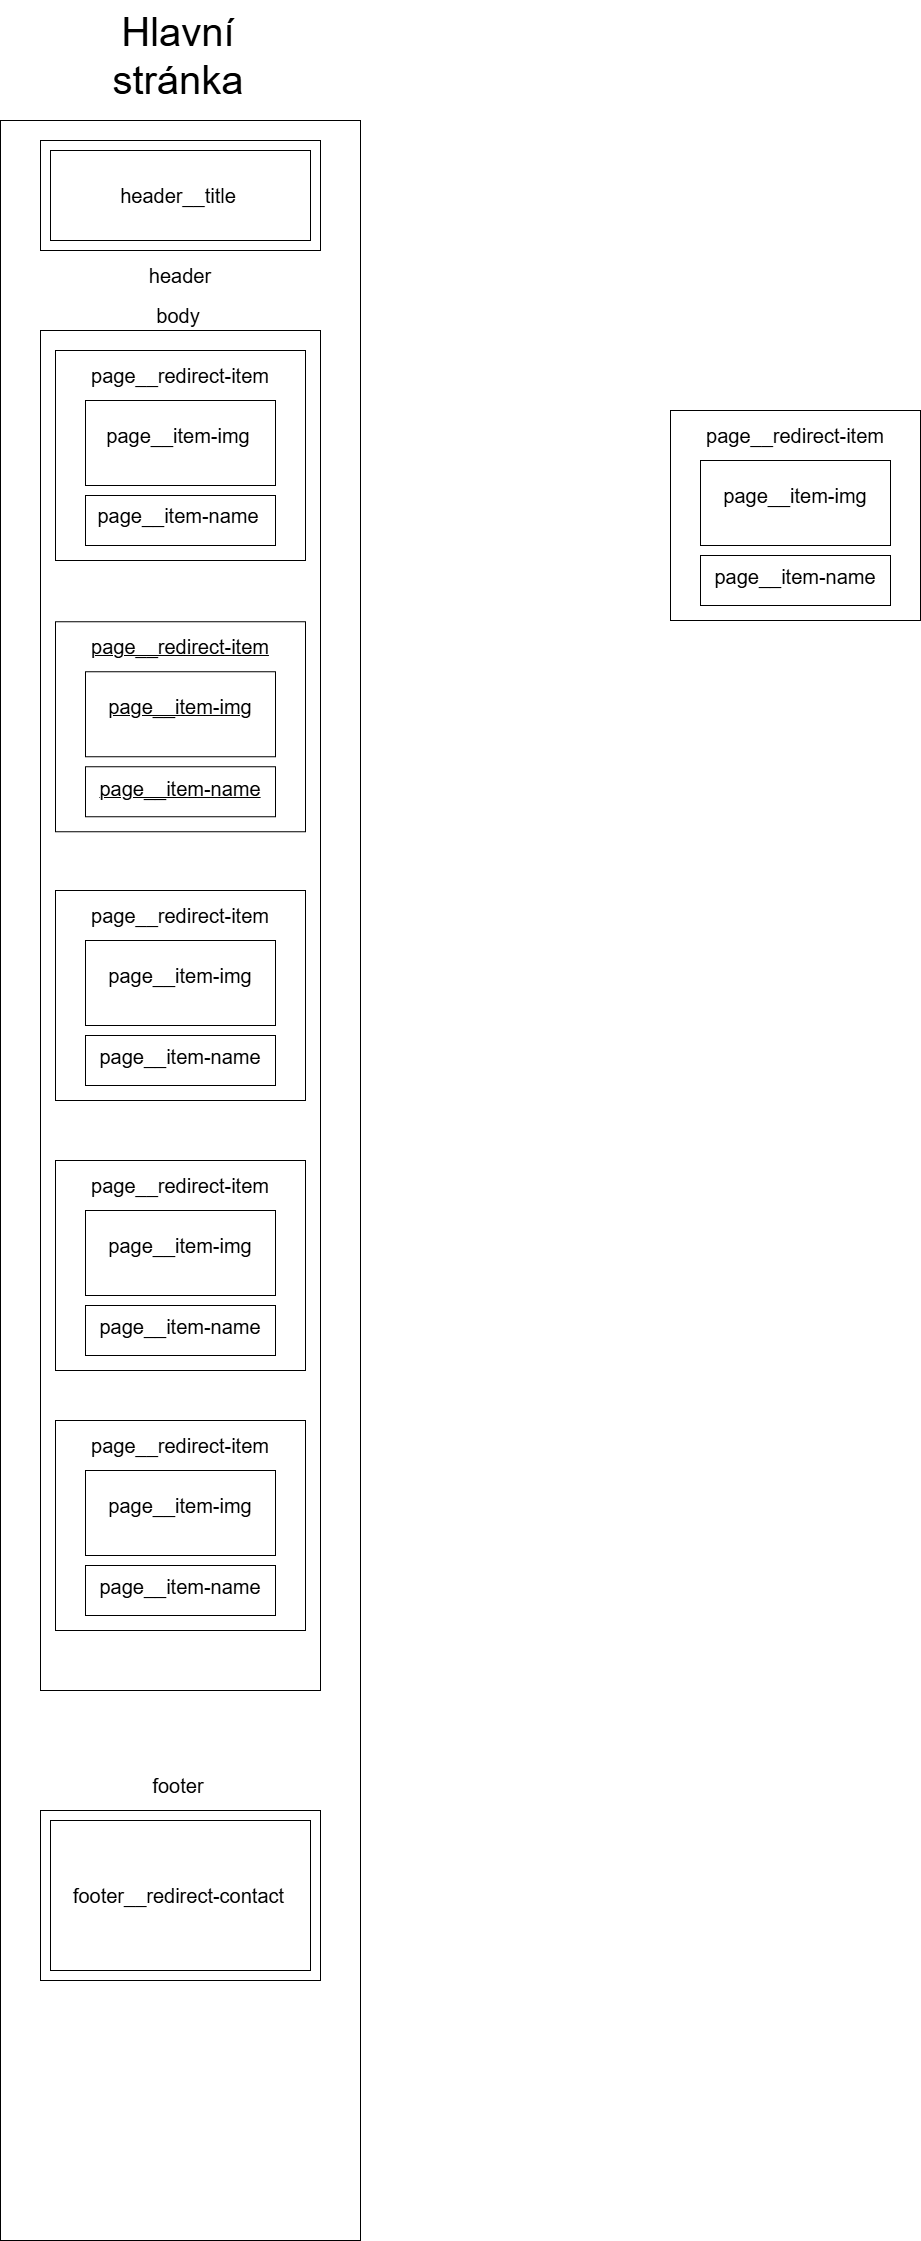

The diagram above was exported from draw.io. Its source (the exported page's mxGraphModel, read from the mxfile embedded in the PNG):
<mxGraphModel dx="1664" dy="848" grid="1" gridSize="10" guides="1" tooltips="1" connect="1" arrows="1" fold="1" page="1" pageScale="1" pageWidth="827" pageHeight="1169" math="0" shadow="0">
  <root>
    <mxCell id="0" />
    <mxCell id="1" parent="0" />
    <mxCell id="-mh9jAOSpk0xRCX2S7sP-1" parent="1" style="rounded=0;whiteSpace=wrap;html=1;fillColor=none;" value="" vertex="1">
      <mxGeometry height="2120" width="360" x="120" y="160" as="geometry" />
    </mxCell>
    <mxCell id="-mh9jAOSpk0xRCX2S7sP-2" parent="1" style="rounded=0;whiteSpace=wrap;html=1;fillColor=none;" value="" vertex="1">
      <mxGeometry height="110" width="280" x="160" y="180" as="geometry" />
    </mxCell>
    <mxCell id="-mh9jAOSpk0xRCX2S7sP-3" parent="1" style="text;html=1;whiteSpace=wrap;strokeColor=none;fillColor=none;align=center;verticalAlign=middle;rounded=0;" value="&lt;font style=&quot;font-size: 40px;&quot;&gt;Hlavní stránka&lt;/font&gt;" vertex="1">
      <mxGeometry height="110" width="230" x="183" y="40" as="geometry" />
    </mxCell>
    <mxCell id="-mh9jAOSpk0xRCX2S7sP-4" parent="1" style="rounded=0;whiteSpace=wrap;html=1;fillColor=none;" value="" vertex="1">
      <mxGeometry height="90" width="260" x="170" y="190" as="geometry" />
    </mxCell>
    <mxCell id="-mh9jAOSpk0xRCX2S7sP-5" parent="1" style="text;html=1;whiteSpace=wrap;strokeColor=none;fillColor=none;align=center;verticalAlign=middle;rounded=0;" value="&lt;font style=&quot;font-size: 20px;&quot;&gt;header&lt;/font&gt;" vertex="1">
      <mxGeometry height="30" width="120" x="240" y="300" as="geometry" />
    </mxCell>
    <mxCell id="-mh9jAOSpk0xRCX2S7sP-6" parent="1" style="text;html=1;whiteSpace=wrap;strokeColor=none;fillColor=none;align=center;verticalAlign=middle;rounded=0;" value="&lt;font style=&quot;font-size: 20px;&quot;&gt;header__title&lt;/font&gt;" vertex="1">
      <mxGeometry height="30" width="120" x="238" y="220" as="geometry" />
    </mxCell>
    <mxCell id="-mh9jAOSpk0xRCX2S7sP-7" parent="1" style="rounded=0;whiteSpace=wrap;html=1;fillColor=none;" value="" vertex="1">
      <mxGeometry height="1360" width="280" x="160" y="370" as="geometry" />
    </mxCell>
    <mxCell id="-mh9jAOSpk0xRCX2S7sP-9" parent="1" style="rounded=0;whiteSpace=wrap;html=1;fillColor=none;" value="" vertex="1">
      <mxGeometry height="210" width="250" x="175" y="390" as="geometry" />
    </mxCell>
    <mxCell id="-mh9jAOSpk0xRCX2S7sP-10" parent="1" style="rounded=0;whiteSpace=wrap;html=1;fillColor=none;" value="" vertex="1">
      <mxGeometry height="50" width="190" x="205" y="535" as="geometry" />
    </mxCell>
    <mxCell id="-mh9jAOSpk0xRCX2S7sP-11" parent="1" style="rounded=0;whiteSpace=wrap;html=1;fillColor=none;" value="" vertex="1">
      <mxGeometry height="85" width="190" x="205" y="440" as="geometry" />
    </mxCell>
    <mxCell id="-mh9jAOSpk0xRCX2S7sP-12" parent="1" style="text;html=1;whiteSpace=wrap;strokeColor=none;fillColor=none;align=center;verticalAlign=middle;rounded=0;" value="&lt;font style=&quot;font-size: 20px;&quot;&gt;page__redirect-item&lt;/font&gt;" vertex="1">
      <mxGeometry height="70" width="210" x="195" y="380" as="geometry" />
    </mxCell>
    <mxCell id="-mh9jAOSpk0xRCX2S7sP-13" parent="1" style="text;html=1;whiteSpace=wrap;strokeColor=none;fillColor=none;align=center;verticalAlign=middle;rounded=0;" value="&lt;font style=&quot;font-size: 20px;&quot;&gt;page__item-img&lt;/font&gt;" vertex="1">
      <mxGeometry height="70" width="210" x="193" y="440" as="geometry" />
    </mxCell>
    <mxCell id="-mh9jAOSpk0xRCX2S7sP-14" parent="1" style="text;html=1;whiteSpace=wrap;strokeColor=none;fillColor=none;align=center;verticalAlign=middle;rounded=0;" value="&lt;font style=&quot;font-size: 20px;&quot;&gt;page__item-name&lt;/font&gt;" vertex="1">
      <mxGeometry height="70" width="210" x="193" y="520" as="geometry" />
    </mxCell>
    <mxCell id="-mh9jAOSpk0xRCX2S7sP-15" parent="1" style="rounded=0;whiteSpace=wrap;html=1;fillColor=none;" value="" vertex="1">
      <mxGeometry height="210" width="250" x="790" y="450" as="geometry" />
    </mxCell>
    <mxCell id="-mh9jAOSpk0xRCX2S7sP-16" parent="1" style="rounded=0;whiteSpace=wrap;html=1;fillColor=none;" value="" vertex="1">
      <mxGeometry height="50" width="190" x="820" y="595" as="geometry" />
    </mxCell>
    <mxCell id="-mh9jAOSpk0xRCX2S7sP-17" parent="1" style="rounded=0;whiteSpace=wrap;html=1;fillColor=none;" value="" vertex="1">
      <mxGeometry height="85" width="190" x="820" y="500" as="geometry" />
    </mxCell>
    <mxCell id="-mh9jAOSpk0xRCX2S7sP-18" parent="1" style="text;html=1;whiteSpace=wrap;strokeColor=none;fillColor=none;align=center;verticalAlign=middle;rounded=0;" value="&lt;font style=&quot;font-size: 20px;&quot;&gt;page__redirect-item&lt;/font&gt;" vertex="1">
      <mxGeometry height="70" width="210" x="810" y="440" as="geometry" />
    </mxCell>
    <mxCell id="-mh9jAOSpk0xRCX2S7sP-19" parent="1" style="text;html=1;whiteSpace=wrap;strokeColor=none;fillColor=none;align=center;verticalAlign=middle;rounded=0;" value="&lt;font style=&quot;font-size: 20px;&quot;&gt;page__item-img&lt;/font&gt;" vertex="1">
      <mxGeometry height="70" width="210" x="810" y="500" as="geometry" />
    </mxCell>
    <mxCell id="-mh9jAOSpk0xRCX2S7sP-20" parent="1" style="text;html=1;whiteSpace=wrap;strokeColor=none;fillColor=none;align=center;verticalAlign=middle;rounded=0;" value="&lt;font style=&quot;font-size: 20px;&quot;&gt;page__item-name&lt;/font&gt;" vertex="1">
      <mxGeometry height="70" width="210" x="810" y="581.25" as="geometry" />
    </mxCell>
    <mxCell id="-mh9jAOSpk0xRCX2S7sP-21" parent="1" style="text;html=1;whiteSpace=wrap;strokeColor=none;fillColor=none;align=center;verticalAlign=middle;rounded=0;" value="&lt;font style=&quot;font-size: 20px;&quot;&gt;body&lt;/font&gt;" vertex="1">
      <mxGeometry height="30" width="120" x="238" y="340" as="geometry" />
    </mxCell>
    <mxCell id="-mh9jAOSpk0xRCX2S7sP-22" parent="1" style="rounded=0;whiteSpace=wrap;html=1;fillColor=none;fontStyle=4" value="" vertex="1">
      <mxGeometry height="210" width="250" x="175" y="661.25" as="geometry" />
    </mxCell>
    <mxCell id="-mh9jAOSpk0xRCX2S7sP-23" parent="1" style="rounded=0;whiteSpace=wrap;html=1;fillColor=none;fontStyle=4" value="" vertex="1">
      <mxGeometry height="50" width="190" x="205" y="806.25" as="geometry" />
    </mxCell>
    <mxCell id="-mh9jAOSpk0xRCX2S7sP-24" parent="1" style="rounded=0;whiteSpace=wrap;html=1;fillColor=none;fontStyle=4" value="" vertex="1">
      <mxGeometry height="85" width="190" x="205" y="711.25" as="geometry" />
    </mxCell>
    <mxCell id="-mh9jAOSpk0xRCX2S7sP-25" parent="1" style="text;html=1;whiteSpace=wrap;strokeColor=none;fillColor=none;align=center;verticalAlign=middle;rounded=0;fontStyle=4" value="&lt;font style=&quot;font-size: 20px;&quot;&gt;page__redirect-item&lt;/font&gt;" vertex="1">
      <mxGeometry height="70" width="210" x="195" y="651.25" as="geometry" />
    </mxCell>
    <mxCell id="-mh9jAOSpk0xRCX2S7sP-26" parent="1" style="text;html=1;whiteSpace=wrap;strokeColor=none;fillColor=none;align=center;verticalAlign=middle;rounded=0;fontStyle=4" value="&lt;font style=&quot;font-size: 20px;&quot;&gt;page__item-img&lt;/font&gt;" vertex="1">
      <mxGeometry height="70" width="210" x="195" y="711.25" as="geometry" />
    </mxCell>
    <mxCell id="-mh9jAOSpk0xRCX2S7sP-27" parent="1" style="text;html=1;whiteSpace=wrap;strokeColor=none;fillColor=none;align=center;verticalAlign=middle;rounded=0;fontStyle=4" value="&lt;font style=&quot;font-size: 20px;&quot;&gt;page__item-name&lt;/font&gt;" vertex="1">
      <mxGeometry height="70" width="210" x="195" y="792.5" as="geometry" />
    </mxCell>
    <mxCell id="-mh9jAOSpk0xRCX2S7sP-34" parent="1" style="rounded=0;whiteSpace=wrap;html=1;fillColor=none;" value="" vertex="1">
      <mxGeometry height="210" width="250" x="175" y="930" as="geometry" />
    </mxCell>
    <mxCell id="-mh9jAOSpk0xRCX2S7sP-35" parent="1" style="rounded=0;whiteSpace=wrap;html=1;fillColor=none;" value="" vertex="1">
      <mxGeometry height="50" width="190" x="205" y="1075" as="geometry" />
    </mxCell>
    <mxCell id="-mh9jAOSpk0xRCX2S7sP-36" parent="1" style="rounded=0;whiteSpace=wrap;html=1;fillColor=none;" value="" vertex="1">
      <mxGeometry height="85" width="190" x="205" y="980" as="geometry" />
    </mxCell>
    <mxCell id="-mh9jAOSpk0xRCX2S7sP-37" parent="1" style="text;html=1;whiteSpace=wrap;strokeColor=none;fillColor=none;align=center;verticalAlign=middle;rounded=0;" value="&lt;font style=&quot;font-size: 20px;&quot;&gt;page__redirect-item&lt;/font&gt;" vertex="1">
      <mxGeometry height="70" width="210" x="195" y="920" as="geometry" />
    </mxCell>
    <mxCell id="-mh9jAOSpk0xRCX2S7sP-38" parent="1" style="text;html=1;whiteSpace=wrap;strokeColor=none;fillColor=none;align=center;verticalAlign=middle;rounded=0;" value="&lt;font style=&quot;font-size: 20px;&quot;&gt;page__item-img&lt;/font&gt;" vertex="1">
      <mxGeometry height="70" width="210" x="195" y="980" as="geometry" />
    </mxCell>
    <mxCell id="-mh9jAOSpk0xRCX2S7sP-39" parent="1" style="text;html=1;whiteSpace=wrap;strokeColor=none;fillColor=none;align=center;verticalAlign=middle;rounded=0;" value="&lt;font style=&quot;font-size: 20px;&quot;&gt;page__item-name&lt;/font&gt;" vertex="1">
      <mxGeometry height="70" width="210" x="195" y="1061.25" as="geometry" />
    </mxCell>
    <mxCell id="-mh9jAOSpk0xRCX2S7sP-40" parent="1" style="rounded=0;whiteSpace=wrap;html=1;fillColor=none;" value="" vertex="1">
      <mxGeometry height="210" width="250" x="175" y="1200" as="geometry" />
    </mxCell>
    <mxCell id="-mh9jAOSpk0xRCX2S7sP-41" parent="1" style="rounded=0;whiteSpace=wrap;html=1;fillColor=none;" value="" vertex="1">
      <mxGeometry height="50" width="190" x="205" y="1345" as="geometry" />
    </mxCell>
    <mxCell id="-mh9jAOSpk0xRCX2S7sP-42" parent="1" style="rounded=0;whiteSpace=wrap;html=1;fillColor=none;" value="" vertex="1">
      <mxGeometry height="85" width="190" x="205" y="1250" as="geometry" />
    </mxCell>
    <mxCell id="-mh9jAOSpk0xRCX2S7sP-43" parent="1" style="text;html=1;whiteSpace=wrap;strokeColor=none;fillColor=none;align=center;verticalAlign=middle;rounded=0;" value="&lt;font style=&quot;font-size: 20px;&quot;&gt;page__redirect-item&lt;/font&gt;" vertex="1">
      <mxGeometry height="70" width="210" x="195" y="1190" as="geometry" />
    </mxCell>
    <mxCell id="-mh9jAOSpk0xRCX2S7sP-44" parent="1" style="text;html=1;whiteSpace=wrap;strokeColor=none;fillColor=none;align=center;verticalAlign=middle;rounded=0;" value="&lt;font style=&quot;font-size: 20px;&quot;&gt;page__item-img&lt;/font&gt;" vertex="1">
      <mxGeometry height="70" width="210" x="195" y="1250" as="geometry" />
    </mxCell>
    <mxCell id="-mh9jAOSpk0xRCX2S7sP-45" parent="1" style="text;html=1;whiteSpace=wrap;strokeColor=none;fillColor=none;align=center;verticalAlign=middle;rounded=0;" value="&lt;font style=&quot;font-size: 20px;&quot;&gt;page__item-name&lt;/font&gt;" vertex="1">
      <mxGeometry height="70" width="210" x="195" y="1331.25" as="geometry" />
    </mxCell>
    <mxCell id="-mh9jAOSpk0xRCX2S7sP-46" parent="1" style="rounded=0;whiteSpace=wrap;html=1;fillColor=none;" value="" vertex="1">
      <mxGeometry height="210" width="250" x="175" y="1460" as="geometry" />
    </mxCell>
    <mxCell id="-mh9jAOSpk0xRCX2S7sP-47" parent="1" style="rounded=0;whiteSpace=wrap;html=1;fillColor=none;" value="" vertex="1">
      <mxGeometry height="50" width="190" x="205" y="1605" as="geometry" />
    </mxCell>
    <mxCell id="-mh9jAOSpk0xRCX2S7sP-48" parent="1" style="rounded=0;whiteSpace=wrap;html=1;fillColor=none;" value="" vertex="1">
      <mxGeometry height="85" width="190" x="205" y="1510" as="geometry" />
    </mxCell>
    <mxCell id="-mh9jAOSpk0xRCX2S7sP-49" parent="1" style="text;html=1;whiteSpace=wrap;strokeColor=none;fillColor=none;align=center;verticalAlign=middle;rounded=0;" value="&lt;font style=&quot;font-size: 20px;&quot;&gt;page__redirect-item&lt;/font&gt;" vertex="1">
      <mxGeometry height="70" width="210" x="195" y="1450" as="geometry" />
    </mxCell>
    <mxCell id="-mh9jAOSpk0xRCX2S7sP-50" parent="1" style="text;html=1;whiteSpace=wrap;strokeColor=none;fillColor=none;align=center;verticalAlign=middle;rounded=0;" value="&lt;font style=&quot;font-size: 20px;&quot;&gt;page__item-img&lt;/font&gt;" vertex="1">
      <mxGeometry height="70" width="210" x="195" y="1510" as="geometry" />
    </mxCell>
    <mxCell id="-mh9jAOSpk0xRCX2S7sP-51" parent="1" style="text;html=1;whiteSpace=wrap;strokeColor=none;fillColor=none;align=center;verticalAlign=middle;rounded=0;" value="&lt;font style=&quot;font-size: 20px;&quot;&gt;page__item-name&lt;/font&gt;" vertex="1">
      <mxGeometry height="70" width="210" x="195" y="1591.25" as="geometry" />
    </mxCell>
    <mxCell id="-mh9jAOSpk0xRCX2S7sP-52" parent="1" style="rounded=0;whiteSpace=wrap;html=1;fillColor=none;" value="" vertex="1">
      <mxGeometry height="170" width="280" x="160" y="1850" as="geometry" />
    </mxCell>
    <mxCell id="-mh9jAOSpk0xRCX2S7sP-53" parent="1" style="text;html=1;whiteSpace=wrap;strokeColor=none;fillColor=none;align=center;verticalAlign=middle;rounded=0;" value="&lt;span style=&quot;font-size: 20px;&quot;&gt;footer&lt;/span&gt;" vertex="1">
      <mxGeometry height="70" width="210" x="193" y="1790" as="geometry" />
    </mxCell>
    <mxCell id="-mh9jAOSpk0xRCX2S7sP-54" parent="1" style="rounded=0;whiteSpace=wrap;html=1;fillColor=none;" value="" vertex="1">
      <mxGeometry height="150" width="260" x="170" y="1860" as="geometry" />
    </mxCell>
    <mxCell id="-mh9jAOSpk0xRCX2S7sP-55" parent="1" style="text;html=1;whiteSpace=wrap;strokeColor=none;fillColor=none;align=center;verticalAlign=middle;rounded=0;" value="&lt;span style=&quot;font-size: 20px;&quot;&gt;footer__redirect-contact&lt;/span&gt;" vertex="1">
      <mxGeometry height="70" width="235" x="180.5" y="1900" as="geometry" />
    </mxCell>
  </root>
</mxGraphModel>